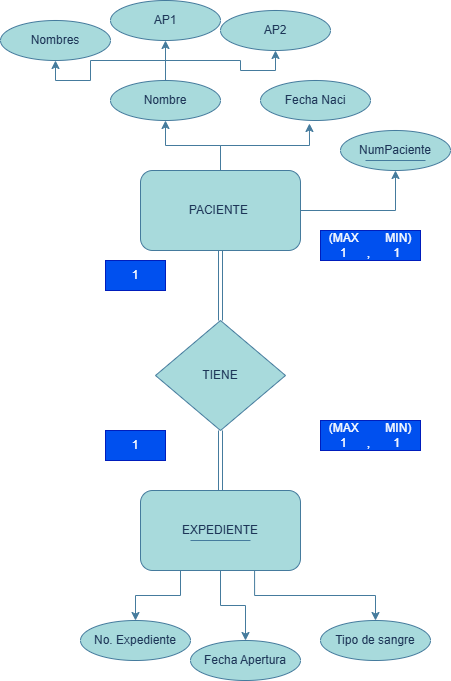

The diagram above was exported from draw.io. Its source (the exported page's mxGraphModel, read from the mxfile embedded in the PNG):
<mxGraphModel dx="1414" dy="889" grid="1" gridSize="10" guides="1" tooltips="1" connect="1" arrows="1" fold="1" page="1" pageScale="1" pageWidth="827" pageHeight="1169" math="0" shadow="0">
  <root>
    <mxCell id="0" />
    <mxCell id="1" parent="0" />
    <mxCell id="cHJloHCmaeLX5aemo2Ab-3" edge="1" parent="1" source="cHJloHCmaeLX5aemo2Ab-1" style="edgeStyle=orthogonalEdgeStyle;rounded=0;orthogonalLoop=1;jettySize=auto;html=1;shape=link;endArrow=none;endFill=0;labelBackgroundColor=none;strokeColor=#457B9D;fontColor=default;" target="cHJloHCmaeLX5aemo2Ab-2" value="">
      <mxGeometry relative="1" as="geometry" />
    </mxCell>
    <mxCell id="cHJloHCmaeLX5aemo2Ab-18" edge="1" parent="1" source="cHJloHCmaeLX5aemo2Ab-1" style="edgeStyle=orthogonalEdgeStyle;rounded=0;orthogonalLoop=1;jettySize=auto;html=1;entryX=0.5;entryY=1;entryDx=0;entryDy=0;labelBackgroundColor=none;strokeColor=#457B9D;fontColor=default;" target="cHJloHCmaeLX5aemo2Ab-8">
      <mxGeometry relative="1" as="geometry" />
    </mxCell>
    <mxCell id="cHJloHCmaeLX5aemo2Ab-23" edge="1" parent="1" source="cHJloHCmaeLX5aemo2Ab-1" style="edgeStyle=orthogonalEdgeStyle;rounded=0;orthogonalLoop=1;jettySize=auto;html=1;entryX=0.5;entryY=1;entryDx=0;entryDy=0;labelBackgroundColor=none;strokeColor=#457B9D;fontColor=default;" target="cHJloHCmaeLX5aemo2Ab-22">
      <mxGeometry relative="1" as="geometry" />
    </mxCell>
    <mxCell id="cHJloHCmaeLX5aemo2Ab-1" parent="1" style="rounded=1;whiteSpace=wrap;html=1;labelBackgroundColor=none;fillColor=#A8DADC;strokeColor=#457B9D;fontColor=#1D3557;" value="PACIENTE&amp;nbsp;" vertex="1">
      <mxGeometry height="80" width="160" x="320" y="230" as="geometry" />
    </mxCell>
    <mxCell id="cHJloHCmaeLX5aemo2Ab-6" edge="1" parent="1" source="cHJloHCmaeLX5aemo2Ab-2" style="edgeStyle=orthogonalEdgeStyle;rounded=0;orthogonalLoop=1;jettySize=auto;html=1;shape=link;labelBackgroundColor=none;strokeColor=#457B9D;fontColor=default;" target="cHJloHCmaeLX5aemo2Ab-5" value="">
      <mxGeometry relative="1" as="geometry" />
    </mxCell>
    <mxCell id="cHJloHCmaeLX5aemo2Ab-2" parent="1" style="rhombus;whiteSpace=wrap;html=1;labelBackgroundColor=none;fillColor=#A8DADC;strokeColor=#457B9D;fontColor=#1D3557;" value="TIENE" vertex="1">
      <mxGeometry height="110" width="130" x="335" y="380" as="geometry" />
    </mxCell>
    <mxCell id="cHJloHCmaeLX5aemo2Ab-26" edge="1" parent="1" source="cHJloHCmaeLX5aemo2Ab-5" style="edgeStyle=orthogonalEdgeStyle;rounded=0;orthogonalLoop=1;jettySize=auto;html=1;exitX=0.25;exitY=1;exitDx=0;exitDy=0;labelBackgroundColor=none;strokeColor=#457B9D;fontColor=default;" target="cHJloHCmaeLX5aemo2Ab-25">
      <mxGeometry relative="1" as="geometry" />
    </mxCell>
    <mxCell id="cHJloHCmaeLX5aemo2Ab-28" edge="1" parent="1" source="cHJloHCmaeLX5aemo2Ab-5" style="edgeStyle=orthogonalEdgeStyle;rounded=0;orthogonalLoop=1;jettySize=auto;html=1;entryX=0.5;entryY=0;entryDx=0;entryDy=0;labelBackgroundColor=none;strokeColor=#457B9D;fontColor=default;" target="cHJloHCmaeLX5aemo2Ab-27">
      <mxGeometry relative="1" as="geometry" />
    </mxCell>
    <mxCell id="cHJloHCmaeLX5aemo2Ab-30" edge="1" parent="1" source="cHJloHCmaeLX5aemo2Ab-5" style="edgeStyle=orthogonalEdgeStyle;rounded=0;orthogonalLoop=1;jettySize=auto;html=1;entryX=0.5;entryY=0;entryDx=0;entryDy=0;exitX=0.713;exitY=0.988;exitDx=0;exitDy=0;exitPerimeter=0;labelBackgroundColor=none;strokeColor=#457B9D;fontColor=default;" target="cHJloHCmaeLX5aemo2Ab-29">
      <mxGeometry relative="1" as="geometry" />
    </mxCell>
    <mxCell id="cHJloHCmaeLX5aemo2Ab-5" parent="1" style="rounded=1;whiteSpace=wrap;html=1;labelBackgroundColor=none;fillColor=#A8DADC;strokeColor=#457B9D;fontColor=#1D3557;" value="EXPEDIENTE" vertex="1">
      <mxGeometry height="80" width="160" x="320" y="550" as="geometry" />
    </mxCell>
    <mxCell id="cHJloHCmaeLX5aemo2Ab-7" parent="1" style="ellipse;whiteSpace=wrap;html=1;labelBackgroundColor=none;fillColor=#A8DADC;strokeColor=#457B9D;fontColor=#1D3557;" value="Fecha Naci" vertex="1">
      <mxGeometry height="40" width="110" x="440" y="140" as="geometry" />
    </mxCell>
    <mxCell id="cHJloHCmaeLX5aemo2Ab-10" edge="1" parent="1" source="cHJloHCmaeLX5aemo2Ab-8" style="edgeStyle=orthogonalEdgeStyle;rounded=0;orthogonalLoop=1;jettySize=auto;html=1;labelBackgroundColor=none;strokeColor=#457B9D;fontColor=default;" target="cHJloHCmaeLX5aemo2Ab-9" value="">
      <mxGeometry relative="1" as="geometry" />
    </mxCell>
    <mxCell id="cHJloHCmaeLX5aemo2Ab-14" edge="1" parent="1" source="cHJloHCmaeLX5aemo2Ab-8" style="edgeStyle=orthogonalEdgeStyle;rounded=0;orthogonalLoop=1;jettySize=auto;html=1;entryX=0.5;entryY=1;entryDx=0;entryDy=0;labelBackgroundColor=none;strokeColor=#457B9D;fontColor=default;" target="cHJloHCmaeLX5aemo2Ab-11">
      <mxGeometry relative="1" as="geometry" />
    </mxCell>
    <mxCell id="cHJloHCmaeLX5aemo2Ab-21" edge="1" parent="1" source="cHJloHCmaeLX5aemo2Ab-8" style="edgeStyle=orthogonalEdgeStyle;rounded=0;orthogonalLoop=1;jettySize=auto;html=1;entryX=0.5;entryY=1;entryDx=0;entryDy=0;labelBackgroundColor=none;strokeColor=#457B9D;fontColor=default;" target="cHJloHCmaeLX5aemo2Ab-15">
      <mxGeometry relative="1" as="geometry" />
    </mxCell>
    <mxCell id="cHJloHCmaeLX5aemo2Ab-8" parent="1" style="ellipse;whiteSpace=wrap;html=1;labelBackgroundColor=none;fillColor=#A8DADC;strokeColor=#457B9D;fontColor=#1D3557;" value="Nombre" vertex="1">
      <mxGeometry height="40" width="110" x="290" y="140" as="geometry" />
    </mxCell>
    <mxCell id="cHJloHCmaeLX5aemo2Ab-9" parent="1" style="ellipse;whiteSpace=wrap;html=1;labelBackgroundColor=none;fillColor=#A8DADC;strokeColor=#457B9D;fontColor=#1D3557;" value="AP1" vertex="1">
      <mxGeometry height="40" width="110" x="290" y="60" as="geometry" />
    </mxCell>
    <mxCell id="cHJloHCmaeLX5aemo2Ab-11" parent="1" style="ellipse;whiteSpace=wrap;html=1;labelBackgroundColor=none;fillColor=#A8DADC;strokeColor=#457B9D;fontColor=#1D3557;" value="Nombres" vertex="1">
      <mxGeometry height="40" width="110" x="180" y="80" as="geometry" />
    </mxCell>
    <mxCell id="cHJloHCmaeLX5aemo2Ab-15" parent="1" style="ellipse;whiteSpace=wrap;html=1;labelBackgroundColor=none;fillColor=#A8DADC;strokeColor=#457B9D;fontColor=#1D3557;" value="AP2" vertex="1">
      <mxGeometry height="40" width="110" x="400" y="70" as="geometry" />
    </mxCell>
    <mxCell id="cHJloHCmaeLX5aemo2Ab-19" edge="1" parent="1" source="cHJloHCmaeLX5aemo2Ab-1" style="edgeStyle=orthogonalEdgeStyle;rounded=0;orthogonalLoop=1;jettySize=auto;html=1;entryX=0.445;entryY=1.075;entryDx=0;entryDy=0;entryPerimeter=0;labelBackgroundColor=none;strokeColor=#457B9D;fontColor=default;" target="cHJloHCmaeLX5aemo2Ab-7">
      <mxGeometry relative="1" as="geometry" />
    </mxCell>
    <mxCell id="cHJloHCmaeLX5aemo2Ab-22" parent="1" style="ellipse;whiteSpace=wrap;html=1;labelBackgroundColor=none;fillColor=#A8DADC;strokeColor=#457B9D;fontColor=#1D3557;" value="NumPaciente" vertex="1">
      <mxGeometry height="40" width="110" x="520" y="190" as="geometry" />
    </mxCell>
    <mxCell id="cHJloHCmaeLX5aemo2Ab-25" parent="1" style="ellipse;whiteSpace=wrap;html=1;labelBackgroundColor=none;fillColor=#A8DADC;strokeColor=#457B9D;fontColor=#1D3557;" value="No. Expediente" vertex="1">
      <mxGeometry height="40" width="110" x="260" y="680" as="geometry" />
    </mxCell>
    <mxCell id="cHJloHCmaeLX5aemo2Ab-27" parent="1" style="ellipse;whiteSpace=wrap;html=1;labelBackgroundColor=none;fillColor=#A8DADC;strokeColor=#457B9D;fontColor=#1D3557;" value="Fecha Apertura" vertex="1">
      <mxGeometry height="40" width="110" x="370" y="700" as="geometry" />
    </mxCell>
    <mxCell id="cHJloHCmaeLX5aemo2Ab-29" parent="1" style="ellipse;whiteSpace=wrap;html=1;labelBackgroundColor=none;fillColor=#A8DADC;strokeColor=#457B9D;fontColor=#1D3557;" value="Tipo de sangre" vertex="1">
      <mxGeometry height="40" width="110" x="500" y="680" as="geometry" />
    </mxCell>
    <mxCell id="cHJloHCmaeLX5aemo2Ab-31" parent="1" style="text;html=1;whiteSpace=wrap;strokeColor=#001DBC;fillColor=#0050ef;align=center;verticalAlign=middle;rounded=0;fontColor=#ffffff;" value="(MAX&lt;span style=&quot;white-space: pre;&quot;&gt;&#09;&lt;/span&gt; MIN)&lt;div&gt;1&lt;span style=&quot;white-space: pre;&quot;&gt;&#09;&lt;/span&gt;,&lt;span style=&quot;white-space: pre;&quot;&gt;&#09;&lt;/span&gt;1&lt;/div&gt;" vertex="1">
      <mxGeometry height="30" width="100" x="500" y="290" as="geometry" />
    </mxCell>
    <mxCell id="cHJloHCmaeLX5aemo2Ab-32" parent="1" style="text;html=1;whiteSpace=wrap;strokeColor=#001DBC;fillColor=#0050ef;align=center;verticalAlign=middle;rounded=0;fontColor=#ffffff;gradientColor=none;" value="(MAX&lt;span style=&quot;white-space: pre;&quot;&gt;&#09;&lt;/span&gt; MIN)&lt;div&gt;1&lt;span style=&quot;white-space: pre;&quot;&gt;&#09;&lt;/span&gt;,&lt;span style=&quot;white-space: pre;&quot;&gt;&#09;&lt;/span&gt;1&lt;/div&gt;" vertex="1">
      <mxGeometry height="30" width="100" x="500" y="480" as="geometry" />
    </mxCell>
    <mxCell id="cHJloHCmaeLX5aemo2Ab-33" parent="1" style="text;html=1;whiteSpace=wrap;strokeColor=#001DBC;fillColor=#0050ef;align=center;verticalAlign=middle;rounded=0;fontColor=#ffffff;" value="1" vertex="1">
      <mxGeometry height="30" width="60" x="285" y="320" as="geometry" />
    </mxCell>
    <mxCell id="cHJloHCmaeLX5aemo2Ab-34" parent="1" style="text;html=1;whiteSpace=wrap;strokeColor=#001DBC;fillColor=#0050ef;align=center;verticalAlign=middle;rounded=0;fontColor=#ffffff;" value="1" vertex="1">
      <mxGeometry height="30" width="60" x="285" y="490" as="geometry" />
    </mxCell>
    <mxCell id="cHJloHCmaeLX5aemo2Ab-35" edge="1" parent="1" style="endArrow=none;html=1;rounded=0;strokeColor=light-dark(#457B9D,#FFFFFF);fontColor=#1D3557;fillColor=#A8DADC;" value="">
      <mxGeometry height="50" relative="1" width="50" as="geometry">
        <mxPoint x="370" y="600" as="sourcePoint" />
        <mxPoint x="430" y="600" as="targetPoint" />
      </mxGeometry>
    </mxCell>
    <mxCell id="cHJloHCmaeLX5aemo2Ab-36" edge="1" parent="1" style="endArrow=none;html=1;rounded=0;strokeColor=light-dark(#457B9D,#FFFFFF);fontColor=#1D3557;fillColor=#A8DADC;" value="">
      <mxGeometry height="50" relative="1" width="50" as="geometry">
        <mxPoint x="545" y="220" as="sourcePoint" />
        <mxPoint x="605" y="220" as="targetPoint" />
      </mxGeometry>
    </mxCell>
  </root>
</mxGraphModel>